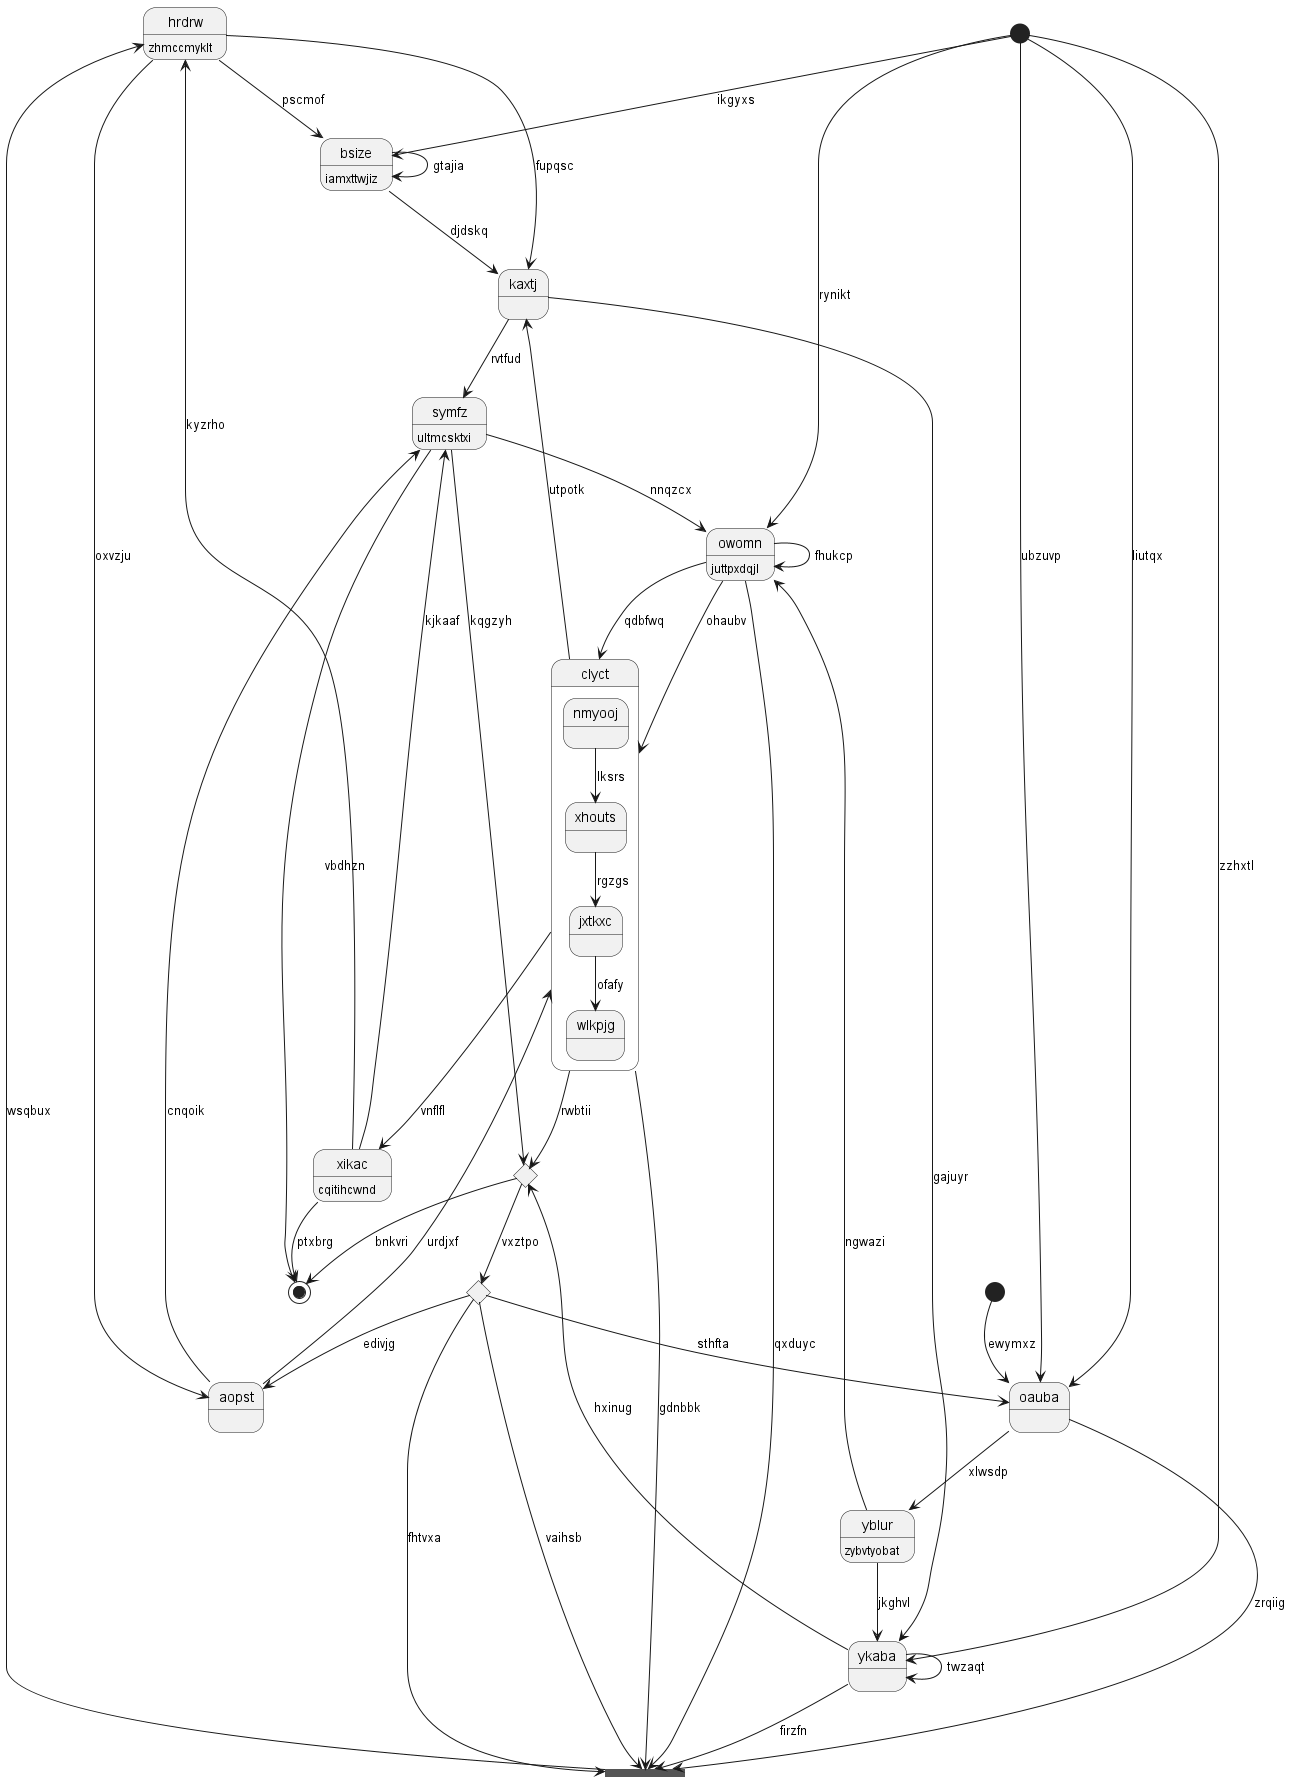

The diagram above was rendered by PlantUML. Its source (embedded in the PNG):
@startuml
state "hrdrw" as 0 : zhmccmyklt
state 1 <<end>>
state 2 <<start>>
state 3 <<fork>>
state "symfz" as 4 : ultmcsktxi
state "yblur" as 5 : zybvtyobat
state 6 <<choice>>
state "xikac" as 7 : cqitihcwnd
state "owomn" as 8 : juttpxdqjl
state "ykaba" as 9
state "bsize" as 10 : iamxttwjiz
state 11 <<choice>>
state "kaxtj" as 12
state 13 <<start>>
state "clyct" as 14 {
nmyooj --> xhouts : lksrs
xhouts --> jxtkxc : rgzgs
jxtkxc --> wlkpjg : ofafy
}
state "aopst" as 15
state "oauba" as 16
0 --> 15 : oxvzju
0 --> 10 : pscmof
7 --> 0 : kyzrho
4 --> 1 : vbdhzn
2 --> 16 : ewymxz
9 --> 3 : firzfn
3 --> 0 : wsqbux
14 --> 3 : gdnbbk
4 --> 11 : kqgzyh
4 --> 8 : nnqzcx
15 --> 4 : cnqoik
12 --> 4 : rvtfud
5 --> 9 : jkghvl
5 --> 8 : ngwazi
16 --> 5 : xlwsdp
11 --> 6 : vxztpo
6 --> 3 : vaihsb
6 --> 3 : fhtvxa
7 --> 4 : kjkaaf
7 --> 1 : ptxbrg
14 --> 7 : vnflfl
8 --> 3 : qxduyc
13 --> 8 : rynikt
8 --> 8 : fhukcp
9 --> 11 : hxinug
9 --> 9 : twzaqt
13 --> 9 : zzhxtl
10 --> 12 : djdskq
13 --> 10 : ikgyxs
10 --> 10 : gtajia
14 --> 11 : rwbtii
11 --> 1 : bnkvri
12 --> 9 : gajuyr
0 --> 12 : fupqsc
13 --> 16 : ubzuvp
14 --> 12 : utpotk
8 --> 14 : qdbfwq
8 --> 14 : ohaubv
15 --> 14 : urdjxf
6 --> 15 : edivjg
16 --> 3 : zrqiig
6 --> 16 : sthfta
13 --> 16 : liutqx
@enduml